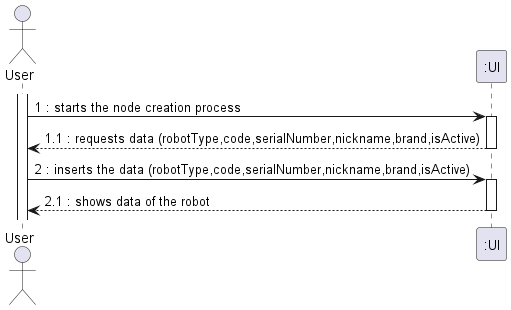

The diagram above was rendered by PlantUML. Its source (embedded in the PNG):
@startuml
actor "User" as OE

activate OE
OE -> ":UI" : 1 : starts the node creation process
activate ":UI"
":UI" --> OE : 1.1 : requests data (robotType,code,serialNumber,nickname,brand,isActive)
deactivate ":UI"
OE -> ":UI" : 2 : inserts the data (robotType,code,serialNumber,nickname,brand,isActive)
activate ":UI"
":UI" --> OE : 2.1 : shows data of the robot

deactivate ":UI"

@enduml